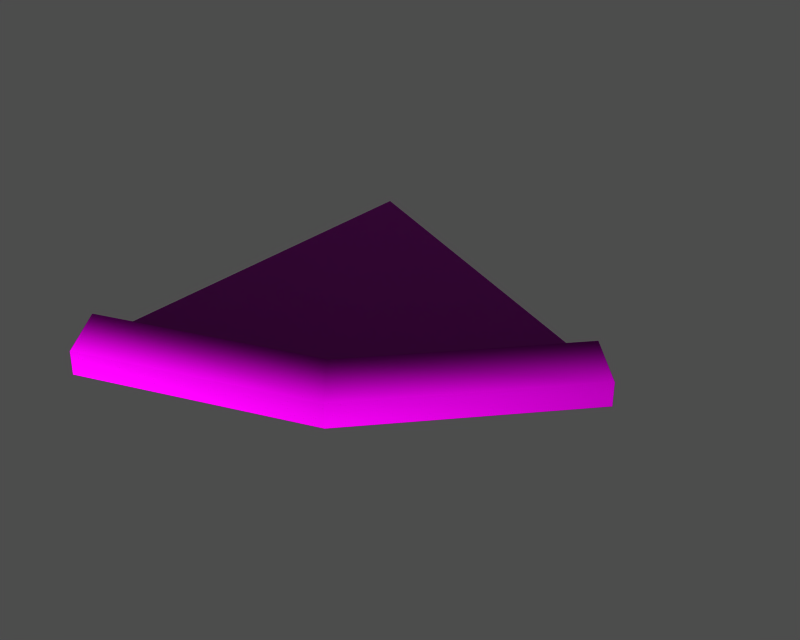 # Source: id400427.blend  (saved by Blender 3.6.13; exported with 4.5.12 LTS)
import bpy
from mathutils import Matrix  # noqa: F401  (used for matrix-valued properties, if any)

bpy.ops.wm.read_factory_settings(use_empty=True)
scene = bpy.context.scene
scene.name = '1'

# ---- collections
col_collection_1 = bpy.data.collections.new('Collection 1'); scene.collection.children.link(col_collection_1)

# ---- images (referenced by path relative to the original .blend; pixels are not part of the script)
import os
ASSET_DIR = os.environ.get("B2B_ASSET_DIR", "")  # directory of the original .blend (textures are referenced by path, not embedded)
HERE = os.path.dirname(os.path.abspath(__file__))  # packed textures are extracted next to this script under _unpacked/

def load_image(name, relpath, width, height, colorspace="sRGB"):
    """Load a texture the original file referenced (path relative to the .blend, or extracted next to this script)."""
    p = next((c for c in (os.path.join(HERE, relpath), os.path.join(ASSET_DIR, relpath)) if relpath and os.path.exists(c)), "")
    if p:
        img = bpy.data.images.load(p, check_existing=True)
        img.name = name
    else:  # same state as the original file: an image datablock whose file is absent (Cycles renders it pink)
        img = bpy.data.images.new(name, width, height)
        img.source = "FILE"
        img.filepath = "//" + (relpath or name)
    img.colorspace_settings.name = colorspace
    return img
img_pizza_diff_0 = load_image('pizza_diff_0', 'dropitem03.dds', 1024, 1024, 'Non-Color')
img_pizza_norm_0 = load_image('pizza_norm_0', 'dropitem03_n.dds', 1024, 1024, 'Non-Color')
img_pizza_spec_0 = load_image('pizza_spec_0', 'dropitem03_sp.dds', 1024, 1024, 'Non-Color')

# ---- materials (node trees are filled in below, after node groups)
mat_pizza_mat_001 = bpy.data.materials.new('pizza_mat.001')

# ---- material node trees
mat_pizza_mat_001.use_nodes = True; mat_pizza_mat_001.node_tree.nodes.clear()
_N = mat_pizza_mat_001.node_tree.nodes; _L = mat_pizza_mat_001.node_tree.links
n0 = _N.new('ShaderNodeBsdfPrincipled'); n0.name = 'Principled BSDF'; n0.location = (0, 0)
n0.distribution = 'GGX'
n0.subsurface_method = 'RANDOM_WALK_SKIN'
n0.inputs[3].default_value = 1.45
n0.inputs[27].default_value = (0.0, 0.0, 0.0, 1.0)
n0.inputs[28].default_value = 1.0
n1 = _N.new('ShaderNodeOutputMaterial'); n1.name = 'Material Output'; n1.location = (0, 0)
n2 = _N.new('ShaderNodeTexImage'); n2.name = 'Image Texture'; n2.location = (0, 0)
n2.image = img_pizza_diff_0
n3 = _N.new('ShaderNodeUVMap'); n3.name = 'UV Map'; n3.location = (0, 0)
n4 = _N.new('ShaderNodeTexImage'); n4.name = 'Image Texture.001'; n4.location = (0, 0)
n4.image = img_pizza_norm_0
n5 = _N.new('ShaderNodeNormalMap'); n5.name = 'Normal Map'; n5.location = (0, 0)
n6 = _N.new('ShaderNodeUVMap'); n6.name = 'UV Map.001'; n6.location = (0, 0)
n7 = _N.new('ShaderNodeTexImage'); n7.name = 'Image Texture.002'; n7.location = (0, 0)
n7.image = img_pizza_spec_0
n8 = _N.new('ShaderNodeUVMap'); n8.name = 'UV Map.002'; n8.location = (0, 0)
_L.new(n0.outputs[0], n1.inputs[0])
_L.new(n2.outputs[0], n0.inputs[0])
_L.new(n3.outputs[0], n2.inputs[0])
_L.new(n4.outputs[0], n5.inputs[1])
_L.new(n5.outputs[0], n0.inputs[5])
_L.new(n6.outputs[0], n4.inputs[0])
_L.new(n7.outputs[0], n0.inputs[13])
_L.new(n8.outputs[0], n7.inputs[0])
n1.is_active_output = True

# ---- meshes
me_pizza = bpy.data.meshes.new('pizza')
me_pizza.from_pydata([(-16.86, -23.04, 2.023), (-16.86, -23.07, -0.1129), (4.145, -15.93, -0.1508), (4.139, -15.9, 1.985), (18.77, 0.7495, -0.3394), (18.76, 0.7791, 1.797), (-17.21, -17.79, 1.95), (1.217, -11.53, 1.916), (-19.68, 19.72, 1.423), (14.04, 3.102, 1.751), (2.671, -13.69, 4.239), (-17.04, -20.39, 4.274), (16.39, 1.972, 4.062), (-19.68, 19.72, 1.423), (-19.67, 19.69, -0.7134), (-17.2, -17.82, -0.1866), (-17.21, -17.79, 1.95), (14.04, 3.102, 1.751), (14.05, 3.073, -0.3853), (-19.67, 19.69, -0.7134), (-19.68, 19.72, 1.423), (18.76, 0.7791, 1.797), (18.77, 0.7495, -0.3394), (16.39, 1.972, 4.062), (-16.86, -23.07, -0.1129), (-16.86, -23.04, 2.023), (-17.04, -20.39, 4.274), (-16.86, -23.07, -0.1129), (-17.2, -17.82, -0.1866), (4.145, -15.93, -0.1508), (14.05, 3.073, -0.3853), (18.77, 0.7495, -0.3394), (-19.67, 19.69, -0.7134)], [], [(0, 1, 2), (3, 0, 2), (3, 2, 4), (4, 5, 3), (6, 7, 8), (7, 9, 8), (10, 7, 6), (6, 11, 10), (12, 9, 7), (7, 10, 12), (3, 10, 11), (11, 0, 3), (5, 12, 10), (10, 3, 5), (13, 14, 15), (15, 16, 13), (17, 18, 19), (19, 20, 17), (17, 21, 22), (22, 18, 17), (23, 21, 17), (15, 24, 25), (25, 16, 15), (16, 25, 26), (27, 28, 29), (30, 31, 29), (28, 32, 30), (28, 30, 29)])
me_pizza.polygons.foreach_set('use_smooth', [True] * 28)
_uv = me_pizza.uv_layers.new(name='UVTex')
_uv.uv.foreach_set('vector', [0.3312, 0.3113, 0.3302, 0.3162, 0.3803, 0.3284, 0.3803, 0.3237, 0.3312, 0.3113, 0.3803, 0.3284, 0.3803, 0.3237, 0.3803, 0.3284, 0.4307, 0.3178, 0.4307, 0.3178, 0.4299, 0.3129, 0.3803, 0.3237, 0.3376, 0.2963, 0.3808, 0.3081, 0.3821, 0.2219, 0.3808, 0.3081, 0.4245, 0.2975, 0.3821, 0.2219, 0.3805, 0.3159, 0.3808, 0.3081, 0.3376, 0.2963, 0.3376, 0.2963, 0.3344, 0.3039, 0.3805, 0.3159, 0.4267, 0.3054, 0.4245, 0.2975, 0.3808, 0.3081, 0.3808, 0.3081, 0.3805, 0.3159, 0.4267, 0.3054, 0.3803, 0.3237, 0.3805, 0.3159, 0.3344, 0.3039, 0.3344, 0.3039, 0.3312, 0.3113, 0.3803, 0.3237, 0.4299, 0.3129, 0.4267, 0.3054, 0.3805, 0.3159, 0.3805, 0.3159, 0.3803, 0.3237, 0.4299, 0.3129, 0.3821, 0.2219, 0.378, 0.2193, 0.3342, 0.2929, 0.3342, 0.2929, 0.3376, 0.2963, 0.3821, 0.2219, 0.4245, 0.2975, 0.4291, 0.2941, 0.3862, 0.2195, 0.3862, 0.2195, 0.3821, 0.2219, 0.4245, 0.2975, 0.4245, 0.2975, 0.4334, 0.306, 0.436, 0.3038, 0.436, 0.3038, 0.4291, 0.2941, 0.4245, 0.2975, 0.4267, 0.3054, 0.4334, 0.306, 0.4245, 0.2975, 0.3342, 0.2929, 0.3243, 0.2987, 0.3269, 0.3026, 0.3269, 0.3026, 0.3376, 0.2963, 0.3342, 0.2929, 0.3376, 0.2963, 0.3269, 0.3026, 0.3344, 0.3039, 0.4845, 0.2193, 0.4724, 0.2193, 0.4714, 0.2684, 0.4291, 0.2941, 0.436, 0.3038, 0.4714, 0.2684, 0.4724, 0.2193, 0.3862, 0.2195, 0.4291, 0.2941, 0.4724, 0.2193, 0.4291, 0.2941, 0.4714, 0.2684])
me_pizza.materials.append(mat_pizza_mat_001)
me_pizza.use_remesh_preserve_volume = False
me_pizza.use_remesh_preserve_attributes = False
me_pizza.use_mirror_vertex_groups = False
me_pizza.update()
arm_armature = bpy.data.armatures.new('armature')  # bones are not reproduced

# ---- objects
ob_id400427_obj = bpy.data.objects.new('id400427_obj', arm_armature)
ob_pizza = bpy.data.objects.new('pizza', me_pizza)

# ---- transforms, parenting, visibility, modifiers, constraints
ob_id400427_obj.location = (0.0, 0.0, 0.0)
ob_id400427_obj.lock_rotations_4d = False
ob_id400427_obj.empty_display_type = 'ARROWS'
ob_id400427_obj.show_in_front = True
ob_id400427_obj.lineart.crease_threshold = 0.0
ob_pizza.parent = ob_id400427_obj
ob_pizza.location = (0.0, 0.0, 0.0)
ob_pizza.lock_rotations_4d = False
ob_pizza.empty_display_type = 'ARROWS'
ob_pizza.lineart.crease_threshold = 0.0
_vg = ob_pizza.vertex_groups.new(name='root')
_vg.add([0, 1, 2, 3, 4, 5, 6, 7, 8, 9, 10, 11, 12, 13, 14, 15, 16, 17, 18, 19, 20, 21, 22, 23, 24, 25, 26, 27, 28, 29, 30, 31, 32], 1.0, 'REPLACE')
_m = ob_pizza.modifiers.new('Armature', 'ARMATURE')
_m.object = ob_id400427_obj
_m.use_bone_envelopes = True

# ---- collection membership
col_collection_1.objects.link(ob_id400427_obj)
col_collection_1.objects.link(ob_pizza)

# ---- scene / render settings (as saved in the file)
scene.frame_start = 1; scene.frame_end = 250; scene.frame_set(1)
scene.render.engine = 'BLENDER_EEVEE_NEXT'
scene.render.image_settings.file_format = 'TARGA'
scene.render.image_settings.color_mode = 'RGB'
scene.render.image_settings.compression = 90
scene.render.resolution_x = 320
scene.render.resolution_y = 256
scene.render.fps = 25
scene.render.dither_intensity = 0.0
scene.render.use_compositing = False
scene.render.use_sequencer = False
scene.render.use_file_extension = False
scene.render.bake_margin = 2
scene.render.bake_bias = 0.0
scene.render.use_stamp_time = False
scene.render.use_stamp_date = False
scene.render.use_stamp_frame = False
scene.render.use_stamp_camera = False
scene.render.use_stamp_scene = False
scene.render.use_stamp_filename = False
scene.render.use_stamp_render_time = False
scene.render.stamp_font_size = 0
scene.render.stamp_foreground = (0.0, 0.0, 0.0, 0.0)
scene.render.stamp_background = (0.0, 0.0, 0.0, 0.0)
scene.cycles.use_denoising = False
scene.cycles.samples = 10
scene.cycles.sampling_pattern = 'TABULATED_SOBOL'
scene.cycles.light_sampling_threshold = 0.0
scene.cycles.use_adaptive_sampling = False
scene.cycles.use_light_tree = False
scene.cycles.blur_glossy = 0.0
scene.cycles.volume_bounces = 1
scene.cycles.pixel_filter_type = 'GAUSSIAN'
scene.cycles.sample_clamp_indirect = 0.0
scene.view_settings.view_transform = 'Raw'
bpy.context.view_layer.update()

# ---- added for rendering (the .blend has no active camera and no usable light): camera, sun + grey world if the file has none
cam_auto = bpy.data.cameras.new('AutoCamera')
cam_auto.lens = 50.0
cam_auto.sensor_width = 36.0
cam_auto.clip_end = 1000.0
ob_auto_camera = bpy.data.objects.new('AutoCamera', cam_auto)
scene.collection.objects.link(ob_auto_camera)
ob_auto_camera.location = (52.9624, -65.7803, 44.5166)
ob_auto_camera.rotation_euler = (1.09748, -7.21219e-08, 0.694738)
scene.camera = ob_auto_camera
light_auto_sun = bpy.data.lights.new('AutoSun', 'SUN')
light_auto_sun.energy = 3.0
light_auto_sun.angle = 0.0523599
ob_auto_sun = bpy.data.objects.new('AutoSun', light_auto_sun)
scene.collection.objects.link(ob_auto_sun)
ob_auto_sun.rotation_euler = (0.872665, 0.174533, 0.523599)
if scene.world is None:
    world_auto = bpy.data.worlds.new('AutoWorld')
    world_auto.color = (0.3, 0.3, 0.3)
    scene.world = world_auto
bpy.context.view_layer.update()
